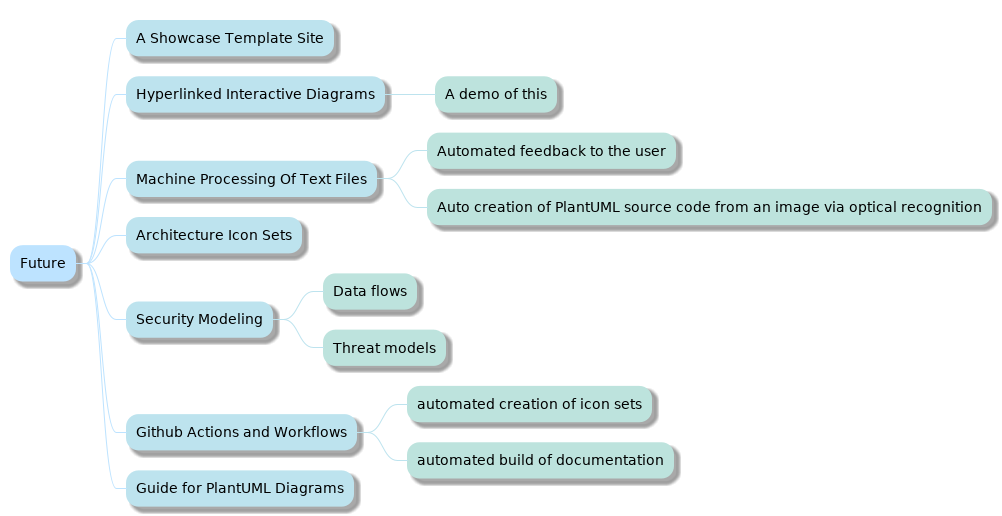

The diagram above was rendered by PlantUML. Its source (embedded in the PNG):
@startmindmap

skinparam backgroundColor white

skinparam note {
    BackgroundColor #F1FFFF
    BorderColor #2980B9
}

skinparam activity {
    BackgroundColor #BDE3FF
    ArrowColor #2980B9
    BorderColor #2980B9
    StartColor #227BC6
    EndColor #227BC6
    BarColor #227BC6
}

skinparam sequence {
    ArrowColor  #2980B9
    DividerBackgroundColor  #BDE3FF
    GroupBackgroundColor    #BDE3FF
    LifeLineBackgroundColor white
    LifeLineBorderColor #2980B9
    ParticipantBackgroundColor  #BDE3FF
    ParticipantBorderColor  #2980B9
    BoxLineColor    #2980B9
    BoxBackgroundColor  #DDDDDD
}

skinparam componentBackgroundColor    #BDE3FF
skinparam component {
    skinparam componentArrowColor #A80036
    skinparam BorderColor    #A80036
    skinparam InterfaceBackgroundColor   #BDE3FF
    skinparam InterfaceBorderColor   #A80036
}


skinparam stateBackgroundColor #BDE3FF
skinparam state {
    skinparam BorderColor #2980B9
    skinparam ArrowColor #2980B9
    skinparam StartColor black
    skinparam EndColor   black
}


skinparam stereotype {                  
    skinparam CBackgroundColor  #ADD1B2
    skinparam ABackgroundColor  #A9DCDF
    skinparam IBackgroundColor  #B4A7E5
    skinparam EBackgroundColor  #EB937F
}

skinparam actorBackgroundColor #BDE3FF
skinparam actor {
    skinparam BorderColor    #A80036
}

skinparam usecase {
    skinparam ArrowColor   #A80036
    skinparam BorderColor  #A80036
}

skinparam class {
    skinparam ArrowColor #A80036
    skinparam BackgroundColor    #BDE3FF
    skinparam BorderColor    #A80036
}


skinparam object {
    skinparam ArrowColor    #A80036
    skinparam BackgroundColor   #BDE3FF
    skinparam BorderColor   #A80036
}


skinparam packageBackgroundColor  #white
skinparam agentBackgroundColor  #BDE3FF
skinparam artifactBackgroundColor  #BDE3FF
skinparam boundaryBackgroundColor  #BDE3FF
skinparam cardBackgroundColor  #BDE3FF
skinparam cloudBackgroundColor  #BDE3FF
skinparam controlBackgroundColor  #BDE3FF
skinparam databaseBackgroundColor  #BDE3FF
skinparam entityBackgroundColor  #BDE3FF
skinparam fileBackgroundColor  #BDE3FF
skinparam folderBackgroundColor  #BDE3FF
skinparam frameBackgroundColor  #BDE3FF
skinparam interfaceBackgroundColor  #BDE3FF
skinparam nodeBackgroundColor  #BDE3FF
skinparam queueBackgroundColor  #BDE3FF
skinparam stackBackgroundColor  #BDE3FF
skinparam rectangleBackgroundColor  #BDE3FF
skinparam storageBackgroundColor  #BDE3FF
skinparam usecaseBackgroundColor #BDE3FF
<style>
mindmapDiagram {
   :depth(0) {
    BackGroundColor #BDE3FF
    LineColor #BDE3FF
  }
   :depth(1) {
    BackGroundColor #BDE3ee
    LineColor #BDE3ee
  }
   :depth(2) {
    BackGroundColor #BDE3dd
    LineColor #BDE3dd
  }
}
</style>
* Future
** A Showcase Template Site
** Hyperlinked Interactive Diagrams
*** A demo of this
** Machine Processing Of Text Files
*** Automated feedback to the user
*** Auto creation of PlantUML source code from an image via optical recognition
** Architecture Icon Sets
** Security Modeling
*** Data flows
*** Threat models
** Github Actions and Workflows
*** automated creation of icon sets
*** automated build of documentation
** Guide for PlantUML Diagrams

@endmindmap